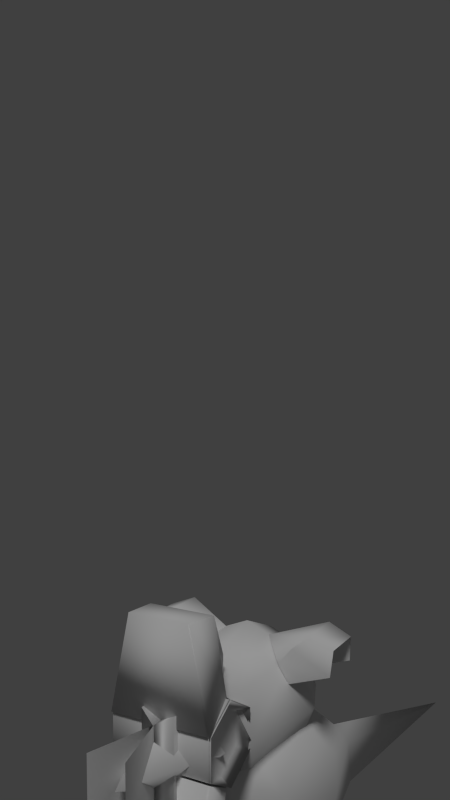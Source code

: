 # Source: exportme.blend  (saved by Blender 2.78.0; exported with 4.5.12 LTS)
import bpy
from mathutils import Matrix  # noqa: F401  (used for matrix-valued properties, if any)

bpy.ops.wm.read_factory_settings(use_empty=True)
scene = bpy.context.scene
scene.name = 'Scene'

# ---- collections
col_collection_1 = bpy.data.collections.new('Collection 1'); scene.collection.children.link(col_collection_1)

# ---- materials (node trees are filled in below, after node groups)
mat_texture = bpy.data.materials.new('Texture')
mat_texture.alpha_threshold = 0.0
mat_texture.use_transparent_shadow = False
mat_texture.preview_render_type = 'CUBE'
mat_texture.roughness = 0.5

# ---- material node trees

# ---- world
world_world = bpy.data.worlds.new('World'); scene.world = world_world
world_world.color = (0.05088, 0.05088, 0.05088)
world_world.use_sun_shadow = False
world_world.sun_shadow_jitter_overblur = 0.0
world_world.cycles.sampling_method = 'NONE'
world_world.cycles.sample_map_resolution = 256

# ---- cameras
cam_camera = bpy.data.cameras.new('Camera')
cam_camera.clip_end = 100.0
cam_camera.lens = 35.0
cam_camera.sensor_width = 32.0
cam_camera.sensor_height = 18.0
cam_camera.ortho_scale = 7.314
cam_camera.dof.focus_distance = 0.0
cam_camera.dof.aperture_fstop = 128.0

# ---- lights
light_lamp = bpy.data.lights.new('Lamp', 'SUN')
light_lamp.transmission_factor = 0.0
light_lamp.cutoff_distance = 30.0
light_lamp.angle = 0.1993
light_lamp.energy = 1.0
light_lamp.shadow_buffer_clip_start = 1.001
light_lamp.shadow_soft_size = 0.1
light_lamp.shadow_cascade_max_distance = 1000.0
light_lamp.cycles.use_multiple_importance_sampling = False

# ---- meshes
me_cube = bpy.data.meshes.new('Cube')
me_cube.from_pydata([(-0.8004, -0.9745, -0.2024), (-0.9995, -0.7745, 1.02), (-0.8039, 1.243, -0.2001), (-0.9961, 1.013, 1.018), (0.8, -0.9745, -0.2024), (0.9988, -0.7745, 1.02), (0.8071, 1.243, -0.2006), (0.9933, 1.012, 1.018), (-0.8, -2.237, -1.202), (0.8, -2.237, -1.202), (-0.3398, 1.366, 1.02), (0.3395, 1.365, 1.02), (0.2606, 1.55, -0.2026), (-0.2602, 1.549, -0.2027), (0.8012, -0.4758, -0.2025), (0.9157, -0.9745, -0.3578), (0.9157, -0.4758, -0.3578), (1.147, -0.9745, -1.024), (1.147, -0.4758, -1.024), (0.9157, -1.781, -1.12), (1.147, -1.781, -1.787), (-0.1975, 1.232, -0.3958), (0.1987, 1.232, -0.3958), (-0.2702, 1.249, 1.211), (-0.5411, 3.322, 0.9738), (0.2714, 1.249, 1.211), (0.5423, 3.322, 0.9738), (-0.4508, 2.391, -1.013), (-0.4508, 3.008, -0.6971), (0.452, 3.008, -0.6971), (0.452, 2.391, -1.013), (-0.4508, 2.481, -1.598), (-0.4508, 2.829, -1.638), (0.452, 2.829, -1.638), (0.452, 2.481, -1.598), (0.5234, 2.965, -0.6864), (-0.5222, 2.965, -0.6864), (0.5234, 2.824, 0.1962), (-0.5222, 2.824, 0.1962), (0.5234, 2.524, 0.2304), (-0.5222, 2.524, 0.2304), (0.5234, 2.365, -0.618), (-0.5222, 2.365, -0.618), (0.5234, 2.506, -1.501), (-0.5222, 2.506, -1.501), (0.5234, 2.806, -1.535), (-0.5222, 2.806, -1.535)], [], [(1, 3, 2, 0), (11, 7, 6, 12), (5, 1, 0, 4), (7, 5, 14, 6), (3, 1, 10), (0, 4, 9, 8), (5, 7, 11), (1, 5, 11, 10), (0, 2, 13), (4, 0, 13, 12), (3, 10, 13, 2), (10, 11, 12, 13), (5, 4, 14), (14, 4, 15, 16), (16, 15, 17, 18), (17, 15, 19, 20), (6, 14, 4, 12), (26, 24, 23, 25), (28, 36, 38, 24), (23, 42, 27, 21), (40, 42, 23), (35, 36, 38, 37), (29, 35, 45, 33), (37, 38, 40, 39), (34, 43, 41, 30), (27, 42, 44, 31), (39, 40, 42, 41), (33, 45, 43, 34), (32, 46, 36, 28), (41, 42, 44, 43), (46, 32, 31, 44), (43, 44, 46, 45), (24, 38, 40, 23), (45, 46, 36, 35), (22, 30, 41, 25), (41, 39, 25), (37, 26, 25, 39), (29, 26, 37, 35), (30, 22, 21, 27), (41, 43, 45, 35), (41, 35, 37, 39), (36, 42, 40, 38), (44, 42, 36, 46)])
me_cube.polygons.foreach_set('use_smooth', [True] * 43)
_uv = me_cube.uv_layers.new(name='UVMap')
_uv.uv.foreach_set('vector', [0.7578, 0.5547, 0.7578, 0.5547, 0.7578, 0.5547, 0.7578, 0.5547, 0.7578, 0.5547, 0.7578, 0.5547, 0.7578, 0.5547, 0.7578, 0.5547, 0.7539, 0.5352, 0.7539, 0.5352, 0.7539, 0.5352, 0.7539, 0.5352, 0.7578, 0.5547, 0.7578, 0.5547, 0.7578, 0.5547, 0.7578, 0.5547, 0.7539, 0.5352, 0.7539, 0.5352, 0.7539, 0.5352, 1.0, 0.5, 1.0, 0.625, 0.9023, 0.625, 0.9023, 0.5, 0.7539, 0.5352, 0.7539, 0.5352, 0.7539, 0.5352, 0.7539, 0.5352, 0.7539, 0.5352, 0.7539, 0.5352, 0.7539, 0.5352, 0.7578, 0.5547, 0.7578, 0.5547, 0.7578, 0.5547, 0.7578, 0.5547, 0.7578, 0.5547, 0.7578, 0.5547, 0.7578, 0.5547, 0.7578, 0.5547, 0.7578, 0.5547, 0.7578, 0.5547, 0.7578, 0.5547, 0.7578, 0.5547, 0.7578, 0.5547, 0.7578, 0.5547, 0.7578, 0.5547, 0.7578, 0.5547, 0.7578, 0.5547, 0.7578, 0.5547, 0.9648, 0.6133, 0.9922, 0.6133, 0.9922, 0.6211, 0.9648, 0.6211, 1.0, 0.6211, 0.9648, 0.6211, 0.9648, 0.5977, 1.0, 0.5977, 0.9648, 0.5977, 0.9648, 0.6211, 0.9023, 0.6211, 0.9023, 0.5977, 0.7578, 0.5547, 0.7578, 0.5547, 0.7578, 0.5547, 0.7578, 0.5547, 0.7539, 0.5078, 0.7617, 0.5078, 0.7617, 0.5156, 0.7539, 0.5156, 0.7539, 0.5078, 0.7617, 0.5078, 0.7617, 0.5156, 0.7539, 0.5156, 0.7539, 0.5078, 0.7617, 0.5078, 0.7617, 0.5156, 0.7539, 0.5156, 0.7539, 0.5078, 0.7617, 0.5078, 0.7617, 0.5156, 0.7539, 0.5234, 0.7539, 0.5234, 0.7539, 0.5234, 0.7539, 0.5234, 0.7539, 0.5078, 0.7617, 0.5078, 0.7617, 0.5156, 0.7539, 0.5156, 0.7539, 0.5234, 0.7539, 0.5234, 0.7539, 0.5234, 0.7539, 0.5234, 0.7539, 0.5078, 0.7617, 0.5078, 0.7617, 0.5156, 0.7539, 0.5156, 0.7539, 0.5078, 0.7617, 0.5078, 0.7617, 0.5156, 0.7539, 0.5156, 0.7539, 0.5234, 0.7539, 0.5234, 0.7539, 0.5234, 0.7539, 0.5234, 0.7539, 0.5078, 0.7617, 0.5078, 0.7617, 0.5156, 0.7539, 0.5156, 0.7539, 0.5078, 0.7617, 0.5078, 0.7617, 0.5156, 0.7539, 0.5156, 0.7539, 0.5234, 0.7539, 0.5234, 0.7539, 0.5234, 0.7539, 0.5234, 0.7539, 0.5078, 0.7617, 0.5078, 0.7617, 0.5156, 0.7539, 0.5156, 0.7539, 0.5234, 0.7539, 0.5234, 0.7539, 0.5234, 0.7539, 0.5234, 0.7539, 0.5078, 0.7617, 0.5078, 0.7617, 0.5156, 0.7539, 0.5156, 0.7539, 0.5234, 0.7539, 0.5234, 0.7539, 0.5234, 0.7539, 0.5234, 0.7539, 0.5078, 0.7617, 0.5078, 0.7617, 0.5156, 0.7539, 0.5156, 0.7539, 0.5078, 0.7617, 0.5078, 0.7617, 0.5156, 0.7539, 0.5078, 0.7617, 0.5078, 0.7617, 0.5156, 0.7539, 0.5156, 0.7539, 0.5078, 0.7617, 0.5078, 0.7617, 0.5156, 0.7539, 0.5156, 0.7539, 0.5078, 0.7617, 0.5078, 0.7617, 0.5156, 0.7539, 0.5156, 0.7539, 0.5234, 0.7539, 0.5234, 0.7539, 0.5234, 0.7539, 0.5234, 0.7539, 0.5234, 0.7539, 0.5234, 0.7539, 0.5234, 0.7539, 0.5234, 0.7539, 0.5234, 0.7539, 0.5234, 0.7539, 0.5234, 0.7539, 0.5234, 0.7539, 0.5234, 0.7539, 0.5234, 0.7539, 0.5234, 0.7539, 0.5234])
me_cube.materials.append(mat_texture)
me_cube.use_remesh_preserve_volume = False
me_cube.use_remesh_preserve_attributes = False
me_cube.use_mirror_vertex_groups = False
me_cube.update()
me_sphere_001 = bpy.data.meshes.new('Sphere.001')
me_sphere_001.from_pydata([(-1.684e-09, 9.746e-10, 0.796), (-1.061, 3.059e-08, 1.06), (-1.505, -5.568e-08, -0.002184), (-0.7499, 0.75, 1.061), (-1.059, 1.067, -0.001482), (0.0001606, 1.061, 1.06), (0.006804, 1.501, -0.0006166), (0.7499, 0.7497, 1.061), (1.062, 1.056, 0.0008862), (1.061, -2.649e-08, 1.06), (1.496, -8.33e-05, 0.001706), (0.7499, -0.7497, 1.061), (1.062, -1.055, 0.001128), (0.0001605, -1.061, 1.06), (0.007051, -1.502, -0.0008289), (-0.7499, -0.75, 1.061), (-1.059, -1.067, -0.00147), (-0.5295, 1.705e-08, 0.7791), (-0.3756, 0.3756, 0.7823), (8.449e-08, 0.5295, 0.7791), (0.3756, 0.3756, 0.7823), (0.5295, -5.657e-09, 0.7791), (0.3756, -0.3756, 0.7823), (8.636e-08, -0.5295, 0.7791), (-0.3756, -0.3756, 0.7823), (-0.8089, 6.801e-07, -1.284), (-0.5775, 0.5549, -1.284), (-0.006633, 0.7937, -1.285), (0.5769, 0.5696, -1.278), (0.8233, 0.001176, -1.271), (0.58, -0.5265, -1.277), (-0.01021, -0.7886, -1.286), (-0.5773, -0.5544, -1.284), (-0.3093, -0.3129, -1.433), (-0.8956, 2.019, -0.4925), (-1.404, 2.062, -0.4347), (-0.5729, 1.143, -0.4512), (-1.298, 0.4838, -0.007015), (-0.8956, 2.019, 0.4925), (-1.404, 2.062, 0.4347), (-0.5729, 1.065, 0.4512), (-1.593, 1.568, -0.5109), (-0.9859, 0.9715, -0.5698), (-0.9019, 0.8885, 0.5698), (-1.593, 1.568, 0.5109), (-1.341, 1.262, 0.5821), (-1.341, 1.262, -0.5821), (-1.062, -3.26e-08, -2.062), (-0.75, 0.7517, -1.977), (0.001808, 1.061, -1.795), (0.7523, 0.7473, -1.582), (1.061, -0.001011, -1.496), (0.7502, -0.7422, -1.589), (0.004926, -1.065, -1.789), (-0.7501, -0.7521, -1.977), (-0.8956, -2.031, -0.4925), (-1.404, -2.074, -0.4347), (-0.5729, -1.155, -0.4512), (-1.298, -0.4962, -0.007015), (-0.8956, -2.031, 0.4925), (-1.404, -2.074, 0.4347), (-0.5729, -1.077, 0.4512), (-1.593, -1.58, -0.5109), (-0.9859, -0.9839, -0.5698), (-0.9019, -0.9009, 0.5698), (-1.593, -1.58, 0.5109), (-1.341, -1.275, 0.5821), (-1.341, -1.275, -0.5821), (-0.5184, -0.5053, -1.671), (-0.7325, 0.0006143, -1.671), (0.001311, -0.7151, -1.669), (0.5223, -0.462, -1.671), (0.7362, 0.0007479, -1.671), (0.5218, 0.5069, -1.671), (0.001465, 0.717, -1.67), (-0.5183, 0.5064, -1.67), (-0.4393, 0.002408, -1.433), (0.001631, -0.4421, -1.434), (0.3128, -0.3131, -1.433), (0.4428, 0.00239, -1.433), (0.3127, 0.3177, -1.433), (0.001732, 0.447, -1.434), (-0.3093, 0.3177, -1.433), (0.001733, 0.002406, -1.943), (0.001732, 0.2444, -1.433), (0.001732, -0.2396, -1.433), (0.2409, 0.002406, -1.433), (-0.2374, 0.002406, -1.433), (0.002924, 0.8995, -2.433), (0.002924, -0.8913, -2.433), (0.8877, 0.004054, -2.434), (-0.8819, 0.004054, -2.434), (0.002924, 0.004054, -4.433)], [], [(2, 1, 3, 4), (4, 3, 5, 6), (0, 20, 19, 18), (6, 5, 7, 8), (0, 24, 23, 22), (8, 7, 9, 10), (10, 9, 11, 12), (0, 22, 21, 20), (12, 11, 13, 14), (18, 17, 24, 0), (14, 13, 15, 16), (16, 15, 1, 2), (15, 24, 17, 1), (13, 23, 24, 15), (11, 22, 23, 13), (9, 21, 22, 11), (7, 20, 21, 9), (5, 19, 20, 7), (3, 18, 19, 5), (1, 17, 18, 3), (27, 28, 73, 74), (26, 75, 69, 25), (25, 69, 68, 32), (30, 31, 70, 71), (41, 46, 42, 37), (37, 43, 45, 44), (44, 41, 37), (39, 35, 41, 44), (44, 45, 38, 39), (45, 43, 40, 38), (34, 36, 42, 46), (35, 34, 46, 41), (25, 47, 48, 26), (47, 2, 4, 48), (26, 48, 49, 27), (48, 4, 6, 49), (27, 49, 50, 28), (49, 6, 8, 50), (28, 50, 51, 29), (50, 8, 10, 51), (29, 51, 52, 30), (51, 10, 12, 52), (30, 52, 53, 31), (52, 12, 14, 53), (53, 14, 16, 54), (31, 53, 54, 32), (54, 16, 2, 47), (32, 54, 47, 25), (62, 58, 63, 67), (58, 65, 66, 64), (65, 58, 62), (60, 65, 62, 56), (65, 60, 59, 66), (66, 59, 61, 64), (33, 85, 78, 77), (55, 67, 63, 57), (56, 62, 67, 55), (74, 81, 82, 75), (68, 33, 77, 70), (72, 71, 78, 79), (74, 73, 80, 81), (29, 30, 71, 72), (32, 68, 70, 31), (27, 74, 75, 26), (28, 29, 72, 73), (84, 86, 83), (86, 85, 83), (84, 83, 87), (87, 83, 85), (73, 72, 79, 80), (71, 70, 77, 78), (69, 76, 33, 68), (75, 82, 76, 69), (84, 87, 76, 82), (85, 33, 76, 87), (79, 78, 85, 86), (84, 82, 81, 80), (86, 84, 80, 79), (88, 90, 92), (91, 88, 92), (90, 89, 92), (89, 91, 92)])
me_sphere_001.polygons.foreach_set('use_smooth', [True] * 82)
_uv = me_sphere_001.uv_layers.new(name='UVMap')
_uv.uv.foreach_set('vector', [0.7539, 0.5039, 0.7539, 0.5039, 0.7539, 0.5039, 0.7539, 0.5039, 0.7539, 0.5039, 0.7539, 0.5039, 0.7539, 0.5039, 0.7539, 0.5039, 0.7539, 0.5508, 0.7539, 0.5508, 0.7539, 0.5508, 0.7539, 0.5508, 0.7539, 0.5039, 0.7539, 0.5039, 0.7539, 0.5039, 0.7539, 0.5039, 0.7539, 0.5508, 0.7539, 0.5508, 0.7539, 0.5508, 0.7539, 0.5508, 0.7539, 0.5039, 0.7539, 0.5039, 0.7539, 0.5039, 0.7539, 0.5039, 0.7539, 0.5039, 0.7539, 0.5039, 0.7539, 0.5039, 0.7539, 0.5039, 0.7539, 0.5508, 0.7539, 0.5508, 0.7539, 0.5508, 0.7539, 0.5508, 0.7539, 0.5039, 0.7539, 0.5039, 0.7539, 0.5039, 0.7539, 0.5039, 0.7539, 0.5508, 0.7539, 0.5508, 0.7539, 0.5508, 0.7539, 0.5508, 0.7539, 0.5039, 0.7539, 0.5039, 0.7539, 0.5039, 0.7539, 0.5039, 0.7539, 0.5039, 0.7539, 0.5039, 0.7539, 0.5039, 0.7539, 0.5039, 0.8125, 0.5625, 0.8125, 0.625, 0.75, 0.625, 0.75, 0.5625, 0.8125, 0.5625, 0.8125, 0.625, 0.75, 0.625, 0.75, 0.5625, 0.8125, 0.5625, 0.8125, 0.625, 0.75, 0.625, 0.75, 0.5625, 0.8125, 0.5625, 0.8125, 0.625, 0.75, 0.625, 0.75, 0.5625, 0.8125, 0.5625, 0.8125, 0.625, 0.75, 0.625, 0.75, 0.5625, 0.8125, 0.5625, 0.8125, 0.625, 0.75, 0.625, 0.75, 0.5625, 0.8125, 0.5625, 0.8125, 0.625, 0.75, 0.625, 0.75, 0.5625, 0.8125, 0.5625, 0.8125, 0.625, 0.75, 0.625, 0.75, 0.5625, 0.8125, 0.5625, 0.875, 0.5625, 0.875, 0.625, 0.8125, 0.625, 0.8125, 0.625, 0.8125, 0.5625, 0.875, 0.5625, 0.875, 0.625, 0.8125, 0.625, 0.8125, 0.5625, 0.875, 0.5625, 0.875, 0.625, 0.875, 0.625, 0.8125, 0.625, 0.8125, 0.5625, 0.875, 0.5625, 0.8359, 0.5938, 0.8359, 0.582, 0.832, 0.5781, 0.8516, 0.5703, 0.8516, 0.5703, 0.8672, 0.582, 0.8555, 0.5938, 0.8555, 0.5977, 0.8555, 0.5977, 0.8359, 0.5938, 0.8516, 0.5703, 0.8516, 0.6055, 0.832, 0.6016, 0.8359, 0.5938, 0.8555, 0.5977, 0.8555, 0.5977, 0.8555, 0.5938, 0.8633, 0.6094, 0.8516, 0.6055, 0.8555, 0.5938, 0.8672, 0.582, 0.875, 0.5859, 0.8633, 0.6094, 0.8164, 0.5977, 0.8164, 0.5742, 0.832, 0.5781, 0.8359, 0.582, 0.832, 0.6016, 0.8164, 0.5977, 0.8359, 0.582, 0.8359, 0.5938, 0.7539, 0.5039, 0.7539, 0.5039, 0.7539, 0.5039, 0.7539, 0.5039, 0.7539, 0.5039, 0.7539, 0.5039, 0.7539, 0.5039, 0.7539, 0.5039, 0.7539, 0.5039, 0.7539, 0.5039, 0.7539, 0.5039, 0.7539, 0.5039, 0.7539, 0.5039, 0.7539, 0.5039, 0.7539, 0.5039, 0.7539, 0.5039, 0.7539, 0.5039, 0.7539, 0.5039, 0.7539, 0.5039, 0.7539, 0.5039, 0.7539, 0.5039, 0.7539, 0.5039, 0.7539, 0.5039, 0.7539, 0.5039, 0.7539, 0.5039, 0.7539, 0.5039, 0.7539, 0.5039, 0.7539, 0.5039, 0.7539, 0.5039, 0.7539, 0.5039, 0.7539, 0.5039, 0.7539, 0.5039, 0.7539, 0.5039, 0.7539, 0.5039, 0.7539, 0.5039, 0.7539, 0.5039, 0.7539, 0.5039, 0.7539, 0.5039, 0.7539, 0.5039, 0.7539, 0.5039, 0.7539, 0.5039, 0.7539, 0.5039, 0.7539, 0.5039, 0.7539, 0.5039, 0.7539, 0.5039, 0.7539, 0.5039, 0.7539, 0.5039, 0.7539, 0.5039, 0.7539, 0.5039, 0.7539, 0.5039, 0.7539, 0.5039, 0.7539, 0.5039, 0.7539, 0.5039, 0.7539, 0.5039, 0.7539, 0.5039, 0.7539, 0.5039, 0.7539, 0.5039, 0.7539, 0.5039, 0.7539, 0.5039, 0.7539, 0.5039, 0.7539, 0.5039, 0.7539, 0.5039, 0.7539, 0.5039, 0.7539, 0.5039, 0.8477, 0.5938, 0.8477, 0.5703, 0.8633, 0.582, 0.8555, 0.5898, 0.8477, 0.5703, 0.8281, 0.5859, 0.8281, 0.5781, 0.8281, 0.5703, 0.8281, 0.5859, 0.8477, 0.5703, 0.8477, 0.5938, 0.8242, 0.5977, 0.8281, 0.5859, 0.8477, 0.5938, 0.8438, 0.6055, 0.8281, 0.5859, 0.8242, 0.5977, 0.8125, 0.5938, 0.8281, 0.5781, 0.8281, 0.5781, 0.8125, 0.5938, 0.8164, 0.5703, 0.8281, 0.5703, 0.8047, 0.5938, 0.7812, 0.6172, 0.7578, 0.5938, 0.7812, 0.5703, 0.8594, 0.6094, 0.8555, 0.5898, 0.8633, 0.582, 0.8711, 0.5898, 0.8438, 0.6055, 0.8477, 0.5938, 0.8555, 0.5898, 0.8594, 0.6094, 0.8125, 0.5625, 0.8047, 0.625, 0.7578, 0.625, 0.75, 0.5625, 0.8125, 0.5625, 0.8047, 0.625, 0.7578, 0.625, 0.75, 0.5625, 0.8047, 0.625, 0.7578, 0.625, 0.75, 0.5625, 0.8125, 0.5625, 0.75, 0.5625, 0.8125, 0.5625, 0.8047, 0.625, 0.7578, 0.625, 0.875, 0.625, 0.8125, 0.625, 0.8125, 0.5625, 0.875, 0.5625, 0.8125, 0.625, 0.8125, 0.5625, 0.875, 0.5625, 0.875, 0.625, 0.875, 0.5625, 0.875, 0.625, 0.8125, 0.625, 0.8125, 0.5625, 0.8125, 0.5625, 0.875, 0.5625, 0.875, 0.625, 0.8125, 0.625, 0.75, 0.5312, 0.7656, 0.5312, 0.7578, 0.5234, 0.7656, 0.5156, 0.75, 0.5156, 0.7578, 0.5234, 0.75, 0.5156, 0.7578, 0.5234, 0.7656, 0.5156, 0.7656, 0.5312, 0.7578, 0.5234, 0.75, 0.5312, 0.8047, 0.625, 0.7578, 0.625, 0.75, 0.5625, 0.8125, 0.5625, 0.8047, 0.625, 0.7578, 0.625, 0.75, 0.5625, 0.8125, 0.5625, 0.8125, 0.5625, 0.8047, 0.625, 0.7578, 0.625, 0.75, 0.5625, 0.8125, 0.5625, 0.8047, 0.625, 0.7578, 0.625, 0.75, 0.5625, 0.8047, 0.6172, 0.7578, 0.5977, 0.7578, 0.5703, 0.8047, 0.5703, 0.8047, 0.5703, 0.8047, 0.6172, 0.7578, 0.6172, 0.7578, 0.5898, 0.8047, 0.6172, 0.7578, 0.6172, 0.7578, 0.5703, 0.8047, 0.5898, 0.7812, 0.5703, 0.8047, 0.5938, 0.7812, 0.6172, 0.7578, 0.5938, 0.8047, 0.5938, 0.7578, 0.6172, 0.7578, 0.5703, 0.8047, 0.5703, 0.7695, 0.5312, 0.7852, 0.5312, 0.7695, 0.5312, 0.7852, 0.5156, 0.7695, 0.5156, 0.7852, 0.5156, 0.7852, 0.5156, 0.7695, 0.5156, 0.7852, 0.5156, 0.7695, 0.5312, 0.7852, 0.5312, 0.7695, 0.5312])
me_sphere_001.materials.append(mat_texture)
me_sphere_001.use_remesh_preserve_volume = False
me_sphere_001.use_remesh_preserve_attributes = False
me_sphere_001.use_mirror_vertex_groups = False
me_sphere_001.update()
me_grp1_001 = bpy.data.meshes.new('Grp1.001')
me_grp1_001.from_pydata([(0.6987, -2.138, -0.002065), (-1.189, -1.787, -0.009569), (-0.4951, -1.432, 2.045), (-1.278, 0.1003, 2.187), (-4.244, -0.8995, 3.529), (-2.815, 1.293, 0.9025), (0.08956, 0.6987, 2.212), (-0.6295, 1.447, 1.482), (1.211, -1.646, 1.216), (1.391, 1.491, 1.026), (1.991, -1.803, -0.001227), (-2.411, -0.1665, 1.826), (-4.539, 2.196, -0.004976), (0.6036, 2.18, 2.932), (0.3528, 1.239, 1.699), (1.723, -1.193, 1.289), (1.693, -0.7716, 1.719), (0.4309, 0.5105, 2.186), (2.592, -0.2961, -0.001032), (2.297, -1.101, 0.2357), (1.063, -0.3963, 2.077), (0.5092, -1.712, 1.632), (0.498, 2.255, 0.5567), (-1.947, 0.8624, 1.159), (-1.855, 0.00375, 1.705), (-1.888, 1.235, -0.001277), (-1.602, -0.8718, 1.289), (1.988, -0.1054, 1.157), (2.136, -0.9471, 0.8158), (-0.8916, -0.931, 2.268), (-0.09334, -0.1993, 2.344), (-0.4951, -1.432, -2.045), (-1.278, 0.1003, -2.187), (-4.244, -0.8995, -3.529), (-2.815, 1.293, -0.9025), (0.08956, 0.6987, -2.212), (-0.6295, 1.447, -1.482), (1.211, -1.646, -1.216), (1.391, 1.491, -1.026), (-1.825, 2.452, -0.0006225), (1.903, 1.373, -0.004805), (-2.411, -0.1665, -1.826), (0.6036, 2.18, -2.932), (0.3528, 1.239, -1.699), (1.723, -1.193, -1.289), (3.189, -1.105, -0.003348), (1.693, -0.7716, -1.719), (0.4309, 0.5105, -2.186), (2.265, -1.628, -0.00273), (2.58, -0.5067, -0.001053), (2.387, -0.8457, -0.001432), (2.297, -1.101, -0.2357), (1.063, -0.3963, -2.077), (0.5092, -1.712, -1.632), (0.7128, 2.236, -0.005744), (0.498, 2.255, -0.5567), (-1.947, 0.8624, -1.159), (-1.855, 0.00375, -1.705), (-1.936, -1.357, -0.002548), (-2.454, -0.1706, -0.002279), (-3.055, 1.695, 0.0), (-1.602, -0.8718, -1.289), (1.988, -0.1054, -1.157), (2.136, -0.9471, -0.8158), (-0.8916, -0.931, -2.268), (-0.09334, -0.1993, -2.344)], [], [(2, 29, 4), (13, 9, 7), (4, 3, 11), (5, 12, 60), (13, 6, 14), (12, 7, 22, 39), (12, 5, 7), (7, 6, 13), (45, 19, 50), (14, 9, 13), (6, 17, 9, 14), (40, 27, 18), (49, 28, 48), (28, 16, 15, 48), (9, 17, 27), (15, 8, 10, 48), (8, 15, 16, 21), (6, 7, 5, 3), (3, 5, 11), (9, 40, 54, 22), (7, 9, 22), (10, 8, 21, 0), (0, 21, 2, 1), (30, 29, 2, 20), (2, 21, 16, 20), (26, 58, 2), (11, 5, 23, 24), (24, 23, 59), (24, 59, 26), (23, 25, 59), (5, 60, 25, 23), (59, 58, 26), (24, 11, 4, 3), (58, 1, 2), (2, 29, 26), (3, 30, 6), (28, 27, 16), (17, 20, 16, 27), (9, 27, 40), (49, 18, 27, 28), (17, 30, 20), (6, 30, 17), (24, 29, 3), (26, 29, 24), (3, 29, 30), (4, 29, 3), (31, 33, 64), (42, 36, 38), (33, 41, 32), (34, 60, 12), (42, 43, 35), (12, 39, 55, 36), (12, 36, 34), (36, 42, 35), (45, 50, 51), (43, 42, 38), (35, 43, 38, 47), (40, 18, 62), (49, 48, 63), (63, 48, 44, 46), (38, 62, 47), (44, 48, 10, 37), (37, 53, 46, 44), (35, 32, 34, 36), (32, 41, 34), (38, 55, 54, 40), (36, 55, 38), (10, 0, 53, 37), (0, 1, 31, 53), (65, 52, 31, 64), (31, 52, 46, 53), (61, 31, 58), (41, 57, 56, 34), (57, 59, 56), (57, 61, 59), (56, 59, 25), (34, 56, 25, 60), (59, 61, 58), (57, 32, 33, 41), (58, 31, 1), (31, 61, 64), (32, 35, 65), (63, 46, 62), (47, 62, 46, 52), (38, 40, 62), (49, 63, 62, 18), (47, 52, 65), (35, 47, 65), (57, 32, 64), (61, 57, 64), (32, 65, 64), (33, 32, 64), (39, 22, 54, 55), (31, 41, 33), (11, 2, 4), (57, 41, 31), (11, 24, 2)])
me_grp1_001.polygons.foreach_set('use_smooth', [True] * 97)
_uv = me_grp1_001.uv_layers.new(name='UVMap')
_uv.uv.foreach_set('vector', [0.7539, 0.5117, 0.7539, 0.5117, 0.7539, 0.5117, 0.7539, 0.5117, 0.7539, 0.5117, 0.7539, 0.5117, 0.7539, 0.5117, 0.7539, 0.5117, 0.7539, 0.5117, 0.7539, 0.5117, 0.7539, 0.5117, 0.7539, 0.5117, 0.7539, 0.5352, 0.7617, 0.543, 0.7539, 0.543, 0.7539, 0.5117, 0.7539, 0.5117, 0.7539, 0.5117, 0.7539, 0.5117, 0.7539, 0.5117, 0.7539, 0.5117, 0.7539, 0.5117, 0.7539, 0.5117, 0.7539, 0.5117, 0.7539, 0.5117, 0.8398, 0.5859, 0.8398, 0.5859, 0.8398, 0.5859, 0.7539, 0.5352, 0.7617, 0.543, 0.7539, 0.543, 0.7539, 0.5039, 0.7578, 0.5078, 0.7578, 0.5117, 0.7539, 0.5117, 0.7617, 0.5117, 0.7617, 0.5039, 0.7617, 0.5039, 0.7578, 0.5234, 0.7578, 0.5234, 0.7578, 0.5234, 0.7578, 0.5234, 0.7578, 0.5234, 0.7578, 0.5234, 0.7578, 0.5234, 0.7578, 0.5117, 0.7578, 0.5078, 0.7617, 0.5039, 0.7578, 0.5234, 0.7578, 0.5234, 0.7578, 0.5234, 0.7578, 0.5234, 0.7578, 0.5234, 0.7578, 0.5234, 0.7578, 0.5234, 0.7578, 0.5234, 0.7539, 0.5117, 0.7539, 0.5117, 0.7539, 0.5117, 0.7539, 0.5117, 0.7539, 0.5117, 0.7539, 0.5117, 0.7539, 0.5117, 0.7539, 0.5117, 0.7539, 0.5117, 0.7539, 0.5117, 0.7539, 0.5117, 0.7539, 0.5117, 0.7539, 0.5117, 0.7539, 0.5117, 0.7578, 0.5234, 0.7578, 0.5234, 0.7578, 0.5234, 0.7578, 0.5234, 0.7539, 0.5117, 0.7539, 0.5117, 0.7539, 0.5117, 0.7539, 0.5117, 0.7578, 0.5273, 0.7578, 0.5273, 0.7578, 0.5273, 0.7578, 0.5234, 0.7578, 0.5273, 0.7578, 0.5273, 0.7578, 0.5234, 0.7578, 0.5234, 0.7539, 0.5039, 0.7539, 0.5039, 0.7539, 0.5039, 0.7539, 0.5117, 0.7539, 0.5117, 0.7539, 0.5117, 0.7539, 0.5117, 0.7539, 0.5117, 0.7539, 0.5117, 0.7539, 0.5117, 0.7539, 0.5117, 0.7539, 0.5117, 0.7539, 0.5117, 0.7539, 0.5117, 0.7539, 0.5117, 0.7539, 0.5117, 0.7539, 0.5117, 0.7539, 0.5117, 0.7539, 0.5117, 0.7539, 0.5117, 0.7539, 0.5117, 0.7539, 0.5117, 0.7539, 0.5117, 0.7539, 0.5039, 0.7539, 0.5039, 0.7539, 0.5039, 0.7539, 0.5039, 0.7539, 0.5117, 0.7539, 0.5117, 0.7539, 0.5117, 0.7539, 0.5039, 0.7539, 0.5039, 0.7539, 0.5039, 0.7539, 0.5117, 0.7539, 0.5078, 0.7539, 0.5117, 0.8711, 0.6367, 0.8359, 0.7305, 0.7617, 0.6719, 0.75, 0.5625, 0.75, 0.5469, 0.7656, 0.5469, 0.7656, 0.5625, 0.7578, 0.5117, 0.7617, 0.5039, 0.7617, 0.5117, 0.9609, 0.6836, 0.9609, 0.7109, 0.8359, 0.7305, 0.8711, 0.6367, 0.7578, 0.5078, 0.7539, 0.5078, 0.7539, 0.5039, 0.7539, 0.5117, 0.7539, 0.5078, 0.7578, 0.5078, 0.7539, 0.5039, 0.7539, 0.5039, 0.7539, 0.5039, 0.7539, 0.5039, 0.7539, 0.5039, 0.7539, 0.5039, 0.7539, 0.5117, 0.7539, 0.5117, 0.7539, 0.5078, 0.7539, 0.5117, 0.7539, 0.5117, 0.7539, 0.5117, 0.7539, 0.5117, 0.7539, 0.5117, 0.7539, 0.5117, 0.7539, 0.5117, 0.7539, 0.5117, 0.7539, 0.5117, 0.7539, 0.5117, 0.7539, 0.5117, 0.7539, 0.5117, 0.7539, 0.5117, 0.7539, 0.5117, 0.7539, 0.5117, 0.7539, 0.5352, 0.7539, 0.543, 0.7617, 0.543, 0.7539, 0.5117, 0.7539, 0.5117, 0.7539, 0.5117, 0.7539, 0.5117, 0.7539, 0.5117, 0.7539, 0.5117, 0.7539, 0.5117, 0.7539, 0.5117, 0.7539, 0.5117, 0.7539, 0.5117, 0.8398, 0.5859, 0.8398, 0.5859, 0.8398, 0.5859, 0.7539, 0.5352, 0.7539, 0.543, 0.7617, 0.543, 0.7539, 0.5039, 0.7539, 0.5117, 0.7578, 0.5117, 0.7578, 0.5039, 0.7617, 0.5117, 0.7617, 0.5039, 0.7617, 0.5039, 0.7578, 0.5234, 0.7578, 0.5234, 0.7578, 0.5234, 0.7578, 0.5234, 0.7578, 0.5234, 0.7578, 0.5234, 0.7578, 0.5234, 0.7578, 0.5117, 0.7617, 0.5039, 0.7578, 0.5039, 0.7578, 0.5234, 0.7578, 0.5234, 0.7578, 0.5234, 0.7578, 0.5234, 0.7578, 0.5234, 0.7578, 0.5234, 0.7578, 0.5234, 0.7578, 0.5234, 0.7539, 0.5117, 0.7539, 0.5117, 0.7539, 0.5117, 0.7539, 0.5117, 0.7539, 0.5117, 0.7539, 0.5117, 0.7539, 0.5117, 0.7539, 0.5117, 0.7539, 0.5117, 0.7539, 0.5117, 0.7539, 0.5117, 0.7539, 0.5117, 0.7539, 0.5117, 0.7539, 0.5117, 0.7578, 0.5234, 0.7578, 0.5234, 0.7578, 0.5234, 0.7578, 0.5234, 0.7539, 0.5117, 0.7539, 0.5117, 0.7539, 0.5117, 0.7539, 0.5117, 0.7578, 0.5273, 0.7578, 0.5234, 0.7578, 0.5273, 0.7578, 0.5273, 0.7578, 0.5273, 0.7578, 0.5234, 0.7578, 0.5234, 0.7578, 0.5273, 0.7539, 0.5039, 0.7539, 0.5039, 0.7539, 0.5039, 0.7539, 0.5117, 0.7539, 0.5117, 0.7539, 0.5117, 0.7539, 0.5117, 0.7539, 0.5117, 0.7539, 0.5117, 0.7539, 0.5117, 0.7539, 0.5117, 0.7539, 0.5117, 0.7539, 0.5117, 0.7539, 0.5117, 0.7539, 0.5117, 0.7539, 0.5117, 0.7539, 0.5117, 0.7539, 0.5117, 0.7539, 0.5117, 0.7539, 0.5117, 0.7539, 0.5117, 0.7539, 0.5117, 0.7539, 0.5117, 0.7539, 0.5039, 0.7539, 0.5039, 0.7539, 0.5039, 0.7539, 0.5039, 0.7539, 0.5117, 0.7539, 0.5117, 0.7539, 0.5117, 0.7539, 0.5039, 0.7539, 0.5039, 0.7539, 0.5039, 0.7539, 0.5117, 0.7539, 0.5117, 0.7539, 0.5078, 0.8711, 0.6367, 0.7617, 0.6719, 0.8359, 0.7305, 0.75, 0.5625, 0.7656, 0.5625, 0.7656, 0.5469, 0.75, 0.5469, 0.7578, 0.5117, 0.7617, 0.5117, 0.7617, 0.5039, 0.9609, 0.6836, 0.8711, 0.6367, 0.8359, 0.7305, 0.9609, 0.7109, 0.7578, 0.5039, 0.7539, 0.5039, 0.7539, 0.5078, 0.7539, 0.5117, 0.7578, 0.5039, 0.7539, 0.5078, 0.7539, 0.5039, 0.7539, 0.5039, 0.7539, 0.5039, 0.7539, 0.5039, 0.7539, 0.5039, 0.7539, 0.5039, 0.7539, 0.5117, 0.7539, 0.5078, 0.7539, 0.5117, 0.7539, 0.5117, 0.7539, 0.5117, 0.7539, 0.5117, 0.7539, 0.5117, 0.7539, 0.5117, 0.7539, 0.5117, 0.7539, 0.5117, 0.7539, 0.5117, 0.7539, 0.5117, 0.7539, 0.5117, 0.7539, 0.5117, 0.7539, 0.5117, 0.7539, 0.5117, 0.7539, 0.5117, 0.7539, 0.5117, 0.7539, 0.5117, 0.7539, 0.5117, 0.7539, 0.5117, 0.7539, 0.5117])
me_grp1_001.materials.append(mat_texture)
me_grp1_001.use_remesh_preserve_volume = False
me_grp1_001.use_remesh_preserve_attributes = False
me_grp1_001.use_mirror_vertex_groups = False
me_grp1_001.update()
me_cube_001 = bpy.data.meshes.new('Cube.001')
me_cube_001.from_pydata([(-0.1554, 1.774, -3.293), (0.7586, 2.216, -3.083), (-0.184, 1.782, -0.9836), (0.7325, 2.208, -1.221), (-0.1554, -1.771, -3.293), (0.7587, -2.211, -3.083), (-0.1844, -1.787, -0.9835), (0.7327, -2.199, -1.222), (-0.8881, 1.774, -4.61), (-0.8881, -1.771, -4.61), (0.7296, 0.7541, -0.8534), (0.7296, -0.7509, -0.8539), (-0.19, -0.576, -0.6635), (-0.1901, 0.5777, -0.6642), (-0.1623, -1.774, -2.774), (-0.2719, -2.027, -3.293), (-0.2787, -2.027, -2.774), (-0.7719, -2.54, -3.294), (-0.7787, -2.54, -2.775), (-0.8328, -2.027, -4.134), (-1.333, -2.54, -4.135), (-0.205, -0.4046, -0.9809), (-0.205, 0.4046, -0.9809), (0.9991, -0.6365, -1.017), (1.002, -1.15, 1.151), (0.9991, 0.6365, -1.017), (1.002, 1.15, 1.151), (-0.5705, -1.026, 0.2039), (-0.2823, -1.052, 0.8534), (-0.2823, 1.052, 0.8534), (-0.5705, 1.026, 0.2039), (-0.9999, -0.9999, 0.314), (-1.0, -1.0, 0.6759), (-1.0, 1.0, 0.6759), (-0.9999, 0.9999, 0.314), (-0.2719, 1.135, 0.8033), (-0.2719, -1.135, 0.8033), (0.3736, 1.19, 0.6569), (0.3736, -1.19, 0.6569), (0.3711, 1.143, 0.3419), (0.3711, -1.143, 0.3419), (-0.2713, 1.143, 0.1877), (-0.2713, -1.143, 0.1877), (-0.9246, 1.158, 0.3382), (-0.9246, -1.158, 0.3382), (-0.9245, 1.158, 0.6508), (-0.9245, -1.158, 0.6508)], [], [(1, 0, 2, 3), (11, 12, 6, 7), (6, 12, 4, 14), (5, 1, 0, 4), (3, 10, 1), (0, 8, 9, 4), (5, 11, 7), (1, 10, 11, 5), (0, 13, 2), (4, 12, 13, 0), (3, 10, 13, 2), (10, 11, 12, 13), (5, 14, 4), (14, 4, 15, 16), (16, 18, 17, 15), (17, 20, 19, 15), (7, 6, 14, 5), (26, 24, 23, 25), (28, 36, 38, 24), (23, 42, 27, 21), (40, 42, 23), (35, 36, 38, 37), (29, 35, 45, 33), (37, 38, 40, 39), (34, 43, 41, 30), (27, 42, 44, 31), (39, 40, 42, 41), (33, 45, 43, 34), (32, 46, 36, 28), (41, 42, 44, 43), (46, 32, 31, 44), (43, 44, 46, 45), (24, 38, 40, 23), (45, 46, 36, 35), (22, 30, 41, 25), (41, 39, 25), (37, 26, 25, 39), (29, 26, 37, 35), (30, 22, 21, 27), (44, 42, 36, 46), (39, 41, 35, 37), (41, 43, 45, 35), (36, 42, 40, 38)])
me_cube_001.polygons.foreach_set('use_smooth', [True] * 43)
_uv = me_cube_001.uv_layers.new(name='UVMap')
_uv.uv.foreach_set('vector', [0.7578, 0.5547, 0.7578, 0.5547, 0.7578, 0.5547, 0.7578, 0.5547, 0.7578, 0.5547, 0.7578, 0.5547, 0.7578, 0.5547, 0.7578, 0.5547, 0.7578, 0.5547, 0.7578, 0.5547, 0.7578, 0.5547, 0.7578, 0.5547, 0.7539, 0.5352, 0.7617, 0.5352, 0.7617, 0.543, 0.7539, 0.543, 0.7539, 0.5352, 0.7617, 0.543, 0.7617, 0.5352, 1.0, 0.5, 0.9023, 0.5, 0.9023, 0.625, 1.0, 0.625, 0.7539, 0.5352, 0.7617, 0.543, 0.7617, 0.5352, 0.7539, 0.5352, 0.7539, 0.543, 0.7617, 0.543, 0.7617, 0.5352, 0.7578, 0.5547, 0.7578, 0.5547, 0.7578, 0.5547, 0.7578, 0.5547, 0.7578, 0.5547, 0.7578, 0.5547, 0.7578, 0.5547, 0.7539, 0.5469, 0.7539, 0.5469, 0.7539, 0.5469, 0.7539, 0.5469, 0.7539, 0.5469, 0.7539, 0.5469, 0.7539, 0.5469, 0.7539, 0.5469, 0.7578, 0.5547, 0.7578, 0.5547, 0.7578, 0.5547, 1.0, 0.6211, 0.9648, 0.6211, 0.9648, 0.6133, 1.0, 0.6133, 1.0, 0.6211, 1.0, 0.5977, 0.9648, 0.5977, 0.9648, 0.6211, 0.9648, 0.5977, 0.9023, 0.5977, 0.9023, 0.6211, 0.9648, 0.6211, 0.7578, 0.5547, 0.7578, 0.5547, 0.7578, 0.5547, 0.7578, 0.5547, 0.7539, 0.5039, 0.7617, 0.5039, 0.7617, 0.5117, 0.7539, 0.5117, 0.7539, 0.5039, 0.7617, 0.5039, 0.7617, 0.5117, 0.7539, 0.5117, 0.7539, 0.5039, 0.7617, 0.5039, 0.7617, 0.5117, 0.7539, 0.5117, 0.7539, 0.5039, 0.7617, 0.5039, 0.7617, 0.5117, 0.7578, 0.5234, 0.7578, 0.5234, 0.7578, 0.5234, 0.7578, 0.5234, 0.7539, 0.5039, 0.7617, 0.5039, 0.7617, 0.5117, 0.7539, 0.5117, 0.7578, 0.5234, 0.7578, 0.5234, 0.7578, 0.5234, 0.7578, 0.5234, 0.7539, 0.5039, 0.7617, 0.5039, 0.7617, 0.5117, 0.7539, 0.5117, 0.7539, 0.5039, 0.7617, 0.5039, 0.7617, 0.5117, 0.7539, 0.5117, 0.7578, 0.5234, 0.7578, 0.5234, 0.7578, 0.5234, 0.7578, 0.5234, 0.7539, 0.5039, 0.7617, 0.5039, 0.7617, 0.5117, 0.7539, 0.5117, 0.7539, 0.5039, 0.7617, 0.5039, 0.7617, 0.5117, 0.7539, 0.5117, 0.7578, 0.5234, 0.7578, 0.5234, 0.7578, 0.5234, 0.7578, 0.5234, 0.7539, 0.5039, 0.7617, 0.5039, 0.7617, 0.5117, 0.7539, 0.5117, 0.7578, 0.5234, 0.7578, 0.5234, 0.7578, 0.5234, 0.7578, 0.5234, 0.7539, 0.5039, 0.7617, 0.5039, 0.7617, 0.5117, 0.7539, 0.5117, 0.7578, 0.5234, 0.7578, 0.5234, 0.7578, 0.5234, 0.7578, 0.5234, 0.7539, 0.5039, 0.7617, 0.5039, 0.7617, 0.5117, 0.7539, 0.5117, 0.7539, 0.5039, 0.7617, 0.5039, 0.7617, 0.5117, 0.7539, 0.5039, 0.7617, 0.5039, 0.7617, 0.5117, 0.7539, 0.5117, 0.7539, 0.5039, 0.7617, 0.5039, 0.7617, 0.5117, 0.7539, 0.5117, 0.7539, 0.5039, 0.7617, 0.5039, 0.7617, 0.5117, 0.7539, 0.5117, 0.7578, 0.5234, 0.7578, 0.5234, 0.7578, 0.5234, 0.7578, 0.5234, 0.7578, 0.5234, 0.7578, 0.5234, 0.7578, 0.5234, 0.7578, 0.5234, 0.7578, 0.5234, 0.7578, 0.5234, 0.7578, 0.5234, 0.7578, 0.5234, 0.7578, 0.5234, 0.7578, 0.5234, 0.7578, 0.5234, 0.7578, 0.5234])
me_cube_001.materials.append(mat_texture)
me_cube_001.use_remesh_preserve_volume = False
me_cube_001.use_remesh_preserve_attributes = False
me_cube_001.use_mirror_vertex_groups = False
me_cube_001.update()
me_cube_002 = bpy.data.meshes.new('Cube.002')
me_cube_002.from_pydata([(-0.4732, -0.1571, 0.9814), (-0.477, 0.157, 0.9474), (0.1238, -0.2491, 0.8957), (0.3529, -0.2684, 3.499), (0.1179, 0.245, 0.8423), (0.3422, 0.6243, 3.402), (-0.5292, -0.3002, 2.434), (-0.3181, -0.256, 3.196), (-0.3279, 0.5605, 3.108), (-0.5388, 0.4963, 2.348), (-0.7318, -0.2812, 2.583), (-0.6942, -0.2513, 3.014), (-0.7036, 0.5251, 2.93), (-0.7411, 0.4949, 2.499), (-0.3283, 0.5885, 3.045), (-0.3177, -0.2923, 3.14), (-0.02224, 0.5982, 2.84), (-0.01114, -0.3253, 2.94), (-0.05599, 0.5541, 2.467), (-0.04532, -0.3335, 2.563), (-0.392, 0.5408, 2.311), (-0.3814, -0.3469, 2.407), (-0.7018, 0.5585, 2.518), (-0.691, -0.3406, 2.615), (-0.6693, 0.5844, 2.89), (-0.6585, -0.3146, 2.988), (-2.949, -0.6039, -0.9256), (-1.643, -0.4035, 0.9351), (-2.949, 0.5961, -0.9256), (-1.643, 0.3965, 0.9351), (-0.5977, -1.005, -0.9256), (-0.5898, -0.4035, 0.9351), (-0.5977, 0.9954, -0.9256), (-0.5898, 0.3965, 0.9351), (0.452, -1.001, -0.9239), (0.4622, -0.402, 0.9368), (0.452, 0.9992, -0.9239), (0.4622, 0.398, 0.9368), (3.674, -0.6016, -0.9239), (1.746, -0.402, 0.9368), (3.674, 0.5984, -0.9239), (1.746, 0.398, 0.9368), (0.9709, -0.901, -0.0001493), (0.9709, 0.6986, 0.01421), (2.872, 0.6986, 0.01421), (2.872, -0.7014, 0.01421), (-2.879, -0.652, -0.000179), (-2.879, 0.644, -0.0001791), (-1.119, 0.6959, 0.01418), (-1.119, -0.9045, -0.000179), (-0.471, -0.8002, 0.6961), (-0.471, 0.7982, 0.6961), (-0.871, -0.8002, 0.003295), (-0.871, 0.7982, 0.003294), (-0.471, -0.8002, -0.6895), (-0.471, 0.7982, -0.6895), (0.329, -0.8002, -0.6895), (0.329, 0.7982, -0.6895), (0.729, -0.8002, 0.003294), (-0.07095, -0.8002, 0.003294), (0.329, -0.8002, 0.6961), (0.329, 0.7982, 0.6961), (-0.07095, 0.7982, 0.003294), (0.729, 0.7982, 0.003294), (0.429, 0.998, 0.8693), (0.429, -1.0, 0.8693), (0.929, 0.998, 0.003294), (0.929, -1.0, 0.003294), (0.429, 0.998, -0.8627), (0.429, -1.0, -0.8627), (-0.571, 0.998, -0.8627), (-0.571, -1.0, -0.8627), (-1.071, 0.998, 0.003294), (-1.071, -1.0, 0.003295), (-0.571, 0.998, 0.8693), (-0.571, -1.0, 0.8693)], [], [(5, 3, 2, 4), (7, 15, 17, 3), (2, 21, 6, 0), (19, 21, 2), (14, 15, 17, 16), (8, 14, 24, 12), (16, 17, 19, 18), (13, 22, 20, 9), (6, 21, 23, 10), (18, 19, 21, 20), (12, 24, 22, 13), (11, 25, 15, 7), (20, 21, 23, 22), (25, 11, 10, 23), (22, 23, 25, 24), (3, 17, 19, 2), (24, 25, 15, 14), (1, 9, 20, 4), (20, 18, 4), (16, 5, 4, 18), (8, 5, 16, 14), (9, 1, 0, 6), (18, 20, 14, 16), (15, 21, 19, 17), (20, 22, 24, 14), (23, 21, 15, 25), (46, 47, 28, 26), (47, 48, 32, 28), (48, 49, 30, 32), (49, 46, 26, 30), (26, 28, 32, 30), (31, 33, 29, 27), (42, 43, 36, 34), (43, 44, 40, 36), (44, 45, 38, 40), (45, 42, 34, 38), (34, 36, 40, 38), (39, 41, 37, 35), (39, 35, 42, 45), (41, 39, 45, 44), (37, 41, 44, 43), (35, 37, 43, 42), (31, 27, 46, 49), (33, 31, 49, 48), (29, 33, 48, 47), (27, 29, 47, 46), (54, 56, 59, 52), (62, 61, 63, 57), (58, 60, 59, 56), (62, 53, 51, 61), (62, 57, 55, 53), (71, 69, 56, 54), (66, 68, 57, 63), (64, 65, 67, 66), (75, 73, 52, 50), (70, 72, 53, 55), (66, 67, 69, 68), (64, 66, 63, 61), (65, 75, 50, 60), (68, 69, 71, 70), (67, 65, 60, 58), (69, 67, 58, 56), (70, 71, 73, 72), (74, 64, 61, 51), (73, 71, 54, 52), (72, 73, 75, 74), (68, 70, 55, 57), (72, 74, 51, 53), (74, 75, 65, 64), (50, 52, 59, 60)])
me_cube_002.polygons.foreach_set('use_smooth', [True] * 70)
_uv = me_cube_002.uv_layers.new(name='UVMap')
_uv.uv.foreach_set('vector', [0.7539, 0.5039, 0.7617, 0.5039, 0.7617, 0.5117, 0.7539, 0.5117, 0.7539, 0.5039, 0.7617, 0.5039, 0.7617, 0.5117, 0.7539, 0.5117, 0.7539, 0.5039, 0.7617, 0.5039, 0.7617, 0.5117, 0.7539, 0.5117, 0.7539, 0.5039, 0.7617, 0.5039, 0.7617, 0.5117, 0.7539, 0.5195, 0.7617, 0.5195, 0.7617, 0.5273, 0.7539, 0.5273, 0.7539, 0.5039, 0.7617, 0.5039, 0.7617, 0.5117, 0.7539, 0.5117, 0.7539, 0.5195, 0.7617, 0.5195, 0.7617, 0.5273, 0.7539, 0.5273, 0.7539, 0.5039, 0.7617, 0.5039, 0.7617, 0.5117, 0.7539, 0.5117, 0.7539, 0.5039, 0.7617, 0.5039, 0.7617, 0.5117, 0.7539, 0.5117, 0.7539, 0.5195, 0.7617, 0.5195, 0.7617, 0.5273, 0.7539, 0.5273, 0.7539, 0.5039, 0.7617, 0.5039, 0.7617, 0.5117, 0.7539, 0.5117, 0.7539, 0.5039, 0.7617, 0.5039, 0.7617, 0.5117, 0.7539, 0.5117, 0.7539, 0.5195, 0.7617, 0.5195, 0.7617, 0.5273, 0.7539, 0.5273, 0.7539, 0.5039, 0.7617, 0.5039, 0.7617, 0.5117, 0.7539, 0.5117, 0.7539, 0.5195, 0.7617, 0.5195, 0.7617, 0.5273, 0.7539, 0.5273, 0.7539, 0.5039, 0.7617, 0.5039, 0.7617, 0.5117, 0.7539, 0.5117, 0.7539, 0.5195, 0.7617, 0.5195, 0.7617, 0.5273, 0.7539, 0.5273, 0.7539, 0.5039, 0.7617, 0.5039, 0.7617, 0.5117, 0.7539, 0.5117, 0.7539, 0.5039, 0.7617, 0.5039, 0.7617, 0.5117, 0.7539, 0.5039, 0.7617, 0.5039, 0.7617, 0.5117, 0.7539, 0.5117, 0.7539, 0.5039, 0.7617, 0.5039, 0.7617, 0.5117, 0.7539, 0.5117, 0.7539, 0.5039, 0.7617, 0.5039, 0.7617, 0.5117, 0.7539, 0.5117, 0.7539, 0.5195, 0.7617, 0.5195, 0.7617, 0.5273, 0.7539, 0.5273, 0.7539, 0.5195, 0.7617, 0.5195, 0.7617, 0.5273, 0.7539, 0.5273, 0.7539, 0.5195, 0.7617, 0.5195, 0.7617, 0.5273, 0.7539, 0.5273, 0.7539, 0.5195, 0.7617, 0.5195, 0.7617, 0.5273, 0.7539, 0.5273, 0.8711, 0.5391, 0.8164, 0.5391, 0.8164, 0.5039, 0.8711, 0.5039, 0.8711, 0.5391, 0.8164, 0.5391, 0.8164, 0.5039, 0.8711, 0.5039, 0.8672, 0.5391, 0.8203, 0.5391, 0.8164, 0.5039, 0.8711, 0.5039, 0.8711, 0.5391, 0.8164, 0.5391, 0.8164, 0.5039, 0.8711, 0.5039, 0.7617, 0.5273, 0.7539, 0.5273, 0.7539, 0.5195, 0.7617, 0.5195, 0.8711, 0.5586, 0.8164, 0.5586, 0.8164, 0.5234, 0.8711, 0.5234, 0.8203, 0.5391, 0.8672, 0.5391, 0.8711, 0.5586, 0.8164, 0.5586, 0.8711, 0.5391, 0.8164, 0.5391, 0.8164, 0.5039, 0.8711, 0.5039, 0.8711, 0.5391, 0.8164, 0.5391, 0.8164, 0.5039, 0.8711, 0.5039, 0.8711, 0.5391, 0.8164, 0.5391, 0.8164, 0.5039, 0.8711, 0.5039, 0.7617, 0.5273, 0.7539, 0.5273, 0.7539, 0.5195, 0.7617, 0.5195, 0.8711, 0.5586, 0.8164, 0.5586, 0.8164, 0.5234, 0.8711, 0.5234, 0.8711, 0.5586, 0.8164, 0.5586, 0.8164, 0.5234, 0.8711, 0.5234, 0.8711, 0.5586, 0.8164, 0.5586, 0.8164, 0.5234, 0.8711, 0.5234, 0.8711, 0.5586, 0.8164, 0.5586, 0.8164, 0.5234, 0.8711, 0.5234, 0.8711, 0.5586, 0.8164, 0.5586, 0.8164, 0.5234, 0.8711, 0.5234, 0.8711, 0.5586, 0.8164, 0.5586, 0.8164, 0.5234, 0.8711, 0.5234, 0.8711, 0.5586, 0.8164, 0.5586, 0.8164, 0.5234, 0.8711, 0.5234, 0.8711, 0.5586, 0.8164, 0.5586, 0.8164, 0.5234, 0.8711, 0.5234, 0.8711, 0.5586, 0.8164, 0.5586, 0.8164, 0.5234, 0.8711, 0.5234, 0.7578, 0.5234, 0.7578, 0.5273, 0.7539, 0.5234, 0.7578, 0.5273, 0.7539, 0.5273, 0.7539, 0.5273, 0.7539, 0.5273, 0.7539, 0.5273, 0.7539, 0.5273, 0.7539, 0.5273, 0.7539, 0.5234, 0.7578, 0.5273, 0.7539, 0.5273, 0.7539, 0.5273, 0.7539, 0.5273, 0.7539, 0.5273, 0.7539, 0.5273, 0.7539, 0.5273, 0.7539, 0.5273, 0.7539, 0.5273, 0.7539, 0.5273, 0.7539, 0.5234, 0.7578, 0.5273, 0.7578, 0.5234, 0.7539, 0.5273, 0.7539, 0.5273, 0.7539, 0.5273, 0.7539, 0.5273, 0.7539, 0.5273, 0.7539, 0.5273, 0.7539, 0.5273, 0.7539, 0.5273, 0.7539, 0.5273, 0.7539, 0.5234, 0.7578, 0.5273, 0.7539, 0.5273, 0.7539, 0.5273, 0.7539, 0.5273, 0.7539, 0.5273, 0.7539, 0.5273, 0.7539, 0.5273, 0.7539, 0.5273, 0.7539, 0.5234, 0.7539, 0.5273, 0.7539, 0.5273, 0.7539, 0.5273, 0.7539, 0.5273, 0.7539, 0.5273, 0.7539, 0.5273, 0.7539, 0.5273, 0.7539, 0.5273, 0.7539, 0.5273, 0.7539, 0.5273, 0.7539, 0.5234, 0.7539, 0.5273, 0.7539, 0.5273, 0.7539, 0.5273, 0.7539, 0.5273, 0.7539, 0.5273, 0.7539, 0.5273, 0.7539, 0.5234, 0.7539, 0.5273, 0.7539, 0.5273, 0.7578, 0.5273, 0.7539, 0.5273, 0.7539, 0.5273, 0.7539, 0.5234, 0.7539, 0.5273, 0.7539, 0.5273, 0.7539, 0.5273, 0.7539, 0.5273, 0.7539, 0.5273, 0.7539, 0.5234, 0.7539, 0.5273, 0.7578, 0.5234, 0.7578, 0.5273, 0.7539, 0.5273, 0.7539, 0.5234, 0.7539, 0.5273, 0.7539, 0.5273, 0.7539, 0.5273, 0.7539, 0.5273, 0.7539, 0.5273, 0.7539, 0.5273, 0.7539, 0.5273, 0.7539, 0.5273, 0.7539, 0.5273, 0.7539, 0.5273, 0.7539, 0.5273, 0.7539, 0.5273, 0.7539, 0.5273, 0.7539, 0.5273, 0.7539, 0.5273, 0.7578, 0.5273, 0.7539, 0.5234, 0.7539, 0.5273])
me_cube_002.materials.append(mat_texture)
me_cube_002.use_remesh_preserve_volume = False
me_cube_002.use_remesh_preserve_attributes = False
me_cube_002.use_mirror_vertex_groups = False
me_cube_002.update()
me_cylinder_002 = bpy.data.meshes.new('Cylinder.002')
me_cylinder_002.from_pydata([(0.0, 0.3, -1.0), (0.0, 0.3, 1.0), (0.2598, -0.15, -1.0), (0.2598, -0.15, 1.0), (-0.2598, -0.15, -1.0), (-0.2598, -0.15, 1.0)], [], [(0, 1, 3, 2), (2, 3, 5, 4), (4, 5, 1, 0)])
me_cylinder_002.polygons.foreach_set('use_smooth', [True] * 3)
_uv = me_cylinder_002.uv_layers.new(name='UVMap')
_uv.uv.foreach_set('vector', [0.6367, 0.543, 0.6445, 0.543, 0.6445, 0.5508, 0.6367, 0.5508, 0.6367, 0.543, 0.6445, 0.543, 0.6445, 0.5508, 0.6367, 0.5508, 0.6367, 0.543, 0.6445, 0.543, 0.6445, 0.5508, 0.6367, 0.5508])
me_cylinder_002.materials.append(mat_texture)
me_cylinder_002.use_remesh_preserve_volume = False
me_cylinder_002.use_remesh_preserve_attributes = False
me_cylinder_002.use_mirror_vertex_groups = False
me_cylinder_002.update()
me_cylinder_000 = bpy.data.meshes.new('Cylinder.000')
me_cylinder_000.from_pydata([(0.0, 0.3, -1.0), (0.0, 0.3, 1.0), (0.2598, -0.15, -1.0), (0.2598, -0.15, 1.0), (-0.2598, -0.15, -1.0), (-0.2598, -0.15, 1.0)], [], [(0, 1, 3, 2), (2, 3, 5, 4), (4, 5, 1, 0)])
me_cylinder_000.polygons.foreach_set('use_smooth', [True] * 3)
_uv = me_cylinder_000.uv_layers.new(name='UVMap')
_uv.uv.foreach_set('vector', [0.7539, 0.5195, 0.7617, 0.5195, 0.7617, 0.5273, 0.7539, 0.5273, 0.7539, 0.5195, 0.7617, 0.5195, 0.7617, 0.5273, 0.7539, 0.5273, 0.7539, 0.5195, 0.7617, 0.5195, 0.7617, 0.5273, 0.7539, 0.5273])
me_cylinder_000.materials.append(mat_texture)
me_cylinder_000.use_remesh_preserve_volume = False
me_cylinder_000.use_remesh_preserve_attributes = False
me_cylinder_000.use_mirror_vertex_groups = False
me_cylinder_000.update()
me_cylinder_003 = bpy.data.meshes.new('Cylinder.003')
me_cylinder_003.from_pydata([(0.0, 0.3, -1.0), (0.0, 0.3, 1.0), (0.2598, -0.15, -1.0), (0.2598, -0.15, 1.0), (-0.2598, -0.15, -1.0), (-0.2598, -0.15, 1.0)], [], [(0, 1, 3, 2), (2, 3, 5, 4), (4, 5, 1, 0)])
me_cylinder_003.polygons.foreach_set('use_smooth', [True] * 3)
_uv = me_cylinder_003.uv_layers.new(name='UVMap')
_uv.uv.foreach_set('vector', [0.6484, 0.5586, 0.6328, 0.5586, 0.6328, 0.543, 0.6484, 0.543, 0.6484, 0.5586, 0.6328, 0.5586, 0.6328, 0.543, 0.6484, 0.543, 0.6484, 0.5586, 0.6328, 0.5586, 0.6328, 0.543, 0.6484, 0.543])
me_cylinder_003.materials.append(mat_texture)
me_cylinder_003.use_remesh_preserve_volume = False
me_cylinder_003.use_remesh_preserve_attributes = False
me_cylinder_003.use_mirror_vertex_groups = False
me_cylinder_003.update()
me_cylinder_001 = bpy.data.meshes.new('Cylinder.001')
me_cylinder_001.from_pydata([(0.0, 0.3, -1.0), (0.0, 0.3, 1.0), (0.2598, -0.15, -1.0), (0.2598, -0.15, 1.0), (-0.2598, -0.15, -1.0), (-0.2598, -0.15, 1.0)], [], [(0, 1, 3, 2), (2, 3, 5, 4), (4, 5, 1, 0)])
me_cylinder_001.polygons.foreach_set('use_smooth', [True] * 3)
_uv = me_cylinder_001.uv_layers.new(name='UVMap')
_uv.uv.foreach_set('vector', [0.6328, 0.5391, 0.6484, 0.5391, 0.6484, 0.5547, 0.6328, 0.5547, 0.6328, 0.5391, 0.6484, 0.5391, 0.6484, 0.5547, 0.6328, 0.5547, 0.6328, 0.5391, 0.6484, 0.5391, 0.6484, 0.5547, 0.6328, 0.5547])
me_cylinder_001.materials.append(mat_texture)
me_cylinder_001.use_remesh_preserve_volume = False
me_cylinder_001.use_remesh_preserve_attributes = False
me_cylinder_001.use_mirror_vertex_groups = False
me_cylinder_001.update()
me_cube_005 = bpy.data.meshes.new('Cube.005')
me_cube_005.from_pydata([(-0.4771, -0.119, 0.9453), (-0.4735, 0.1951, 0.9793), (0.1178, -0.2069, 0.8402), (0.3422, -0.5862, 3.4), (0.1236, 0.2872, 0.8936), (0.3527, 0.3065, 3.497), (-0.5388, -0.4583, 2.346), (-0.3279, -0.5225, 3.106), (-0.3183, 0.294, 3.194), (-0.5295, 0.3381, 2.432), (-0.7412, -0.457, 2.497), (-0.7036, -0.4872, 2.928), (-0.6945, 0.2892, 3.012), (-0.7321, 0.3192, 2.581), (-0.3179, 0.3303, 3.138), (-0.3283, -0.5505, 3.043), (-0.01139, 0.3633, 2.938), (-0.02224, -0.5601, 2.838), (-0.04558, 0.3716, 2.561), (-0.05601, -0.516, 2.465), (-0.3816, 0.3849, 2.405), (-0.392, -0.5028, 2.309), (-0.6913, 0.3786, 2.613), (-0.7018, -0.5206, 2.516), (-0.6587, 0.3526, 2.986), (-0.6693, -0.5465, 2.888), (-2.949, -0.6039, -0.9256), (-1.643, -0.4035, 0.9351), (-2.949, 0.5961, -0.9256), (-1.643, 0.3965, 0.9351), (-0.5977, -1.005, -0.9256), (-0.5898, -0.4035, 0.9351), (-0.5977, 0.9954, -0.9256), (-0.5898, 0.3965, 0.9351), (0.452, -1.001, -0.9239), (0.4622, -0.402, 0.9368), (0.452, 0.9992, -0.9239), (0.4622, 0.398, 0.9368), (3.674, -0.6016, -0.9239), (1.746, -0.402, 0.9368), (3.674, 0.5984, -0.9239), (1.746, 0.398, 0.9368), (0.9709, -0.901, -0.0001493), (0.9709, 0.6986, 0.01421), (2.872, 0.6986, 0.01421), (2.872, -0.7014, 0.01421), (-2.879, -0.652, -0.000179), (-2.879, 0.644, -0.0001791), (-1.119, 0.6959, 0.01418), (-1.119, -0.9045, -0.000179), (-0.471, -0.8002, 0.6961), (-0.471, 0.7982, 0.6961), (-0.871, -0.8002, 0.003295), (-0.871, 0.7982, 0.003294), (-0.471, -0.8002, -0.6895), (-0.471, 0.7982, -0.6895), (0.329, -0.8002, -0.6895), (0.329, 0.7982, -0.6895), (0.729, -0.8002, 0.003294), (-0.07095, -0.8002, 0.003294), (0.329, -0.8002, 0.6961), (0.329, 0.7982, 0.6961), (-0.07095, 0.7982, 0.003294), (0.729, 0.7982, 0.003294), (0.429, 0.998, 0.8693), (0.429, -1.0, 0.8693), (0.929, 0.998, 0.003294), (0.929, -1.0, 0.003294), (0.429, 0.998, -0.8627), (0.429, -1.0, -0.8627), (-0.571, 0.998, -0.8627), (-0.571, -1.0, -0.8627), (-1.071, 0.998, 0.003294), (-1.071, -1.0, 0.003295), (-0.571, 0.998, 0.8693), (-0.571, -1.0, 0.8693)], [], [(20, 22, 24, 14), (5, 3, 2, 4), (7, 15, 17, 3), (18, 20, 14, 16), (2, 21, 6, 0), (19, 21, 2), (14, 15, 17, 16), (8, 14, 24, 12), (16, 17, 19, 18), (13, 22, 20, 9), (6, 21, 23, 10), (18, 19, 21, 20), (12, 24, 22, 13), (11, 25, 15, 7), (20, 21, 23, 22), (25, 11, 10, 23), (22, 23, 25, 24), (3, 17, 19, 2), (24, 25, 15, 14), (1, 9, 20, 4), (20, 18, 4), (16, 5, 4, 18), (8, 5, 16, 14), (9, 1, 0, 6), (15, 21, 19, 17), (23, 21, 15, 25), (46, 47, 28, 26), (47, 48, 32, 28), (48, 49, 30, 32), (49, 46, 26, 30), (26, 28, 32, 30), (31, 33, 29, 27), (42, 43, 36, 34), (43, 44, 40, 36), (44, 45, 38, 40), (45, 42, 34, 38), (34, 36, 40, 38), (39, 41, 37, 35), (39, 35, 42, 45), (41, 39, 45, 44), (37, 41, 44, 43), (35, 37, 43, 42), (31, 27, 46, 49), (33, 31, 49, 48), (29, 33, 48, 47), (27, 29, 47, 46), (54, 56, 59, 52), (62, 61, 63, 57), (58, 60, 59, 56), (62, 53, 51, 61), (62, 57, 55, 53), (71, 69, 56, 54), (66, 68, 57, 63), (64, 65, 67, 66), (75, 73, 52, 50), (70, 72, 53, 55), (66, 67, 69, 68), (64, 66, 63, 61), (65, 75, 50, 60), (68, 69, 71, 70), (67, 65, 60, 58), (69, 67, 58, 56), (70, 71, 73, 72), (74, 64, 61, 51), (73, 71, 54, 52), (72, 73, 75, 74), (68, 70, 55, 57), (72, 74, 51, 53), (74, 75, 65, 64), (50, 52, 59, 60)])
me_cube_005.polygons.foreach_set('use_smooth', [True] * 70)
_uv = me_cube_005.uv_layers.new(name='UVMap')
_uv.uv.foreach_set('vector', [0.7539, 0.5195, 0.7617, 0.5195, 0.7617, 0.5273, 0.7539, 0.5273, 0.7539, 0.5039, 0.7617, 0.5039, 0.7617, 0.5117, 0.7539, 0.5117, 0.7539, 0.5039, 0.7617, 0.5039, 0.7617, 0.5117, 0.7539, 0.5117, 0.7539, 0.5195, 0.7617, 0.5195, 0.7617, 0.5273, 0.7539, 0.5273, 0.7539, 0.5039, 0.7617, 0.5039, 0.7617, 0.5117, 0.7539, 0.5117, 0.7539, 0.5039, 0.7617, 0.5039, 0.7617, 0.5117, 0.7539, 0.5195, 0.7539, 0.5195, 0.7539, 0.5195, 0.7539, 0.5195, 0.7539, 0.5039, 0.7617, 0.5039, 0.7617, 0.5117, 0.7539, 0.5117, 0.7539, 0.5195, 0.7539, 0.5195, 0.7539, 0.5195, 0.7539, 0.5195, 0.7539, 0.5039, 0.7617, 0.5039, 0.7617, 0.5117, 0.7539, 0.5117, 0.7539, 0.5039, 0.7617, 0.5039, 0.7617, 0.5117, 0.7539, 0.5117, 0.7539, 0.5195, 0.7539, 0.5195, 0.7539, 0.5195, 0.7539, 0.5195, 0.7539, 0.5039, 0.7617, 0.5039, 0.7617, 0.5117, 0.7539, 0.5117, 0.7539, 0.5039, 0.7617, 0.5039, 0.7617, 0.5117, 0.7539, 0.5117, 0.7539, 0.5195, 0.7539, 0.5195, 0.7539, 0.5195, 0.7539, 0.5195, 0.7539, 0.5039, 0.7617, 0.5039, 0.7617, 0.5117, 0.7539, 0.5117, 0.7539, 0.5195, 0.7539, 0.5195, 0.7539, 0.5195, 0.7539, 0.5195, 0.7539, 0.5039, 0.7617, 0.5039, 0.7617, 0.5117, 0.7539, 0.5117, 0.7539, 0.5195, 0.7539, 0.5195, 0.7539, 0.5195, 0.7539, 0.5195, 0.7539, 0.5039, 0.7617, 0.5039, 0.7617, 0.5117, 0.7539, 0.5117, 0.7539, 0.5039, 0.7617, 0.5039, 0.7617, 0.5117, 0.7539, 0.5039, 0.7617, 0.5039, 0.7617, 0.5117, 0.7539, 0.5117, 0.7539, 0.5039, 0.7617, 0.5039, 0.7617, 0.5117, 0.7539, 0.5117, 0.7539, 0.5039, 0.7617, 0.5039, 0.7617, 0.5117, 0.7539, 0.5117, 0.7539, 0.5195, 0.7617, 0.5195, 0.7617, 0.5273, 0.7539, 0.5273, 0.7539, 0.5195, 0.7617, 0.5195, 0.7617, 0.5273, 0.7539, 0.5273, 0.8711, 0.5391, 0.8164, 0.5391, 0.8164, 0.5039, 0.8711, 0.5039, 0.8711, 0.5391, 0.8164, 0.5391, 0.8164, 0.5039, 0.8711, 0.5039, 0.8711, 0.5586, 0.8164, 0.5586, 0.8164, 0.5234, 0.8711, 0.5234, 0.8711, 0.5391, 0.8164, 0.5391, 0.8164, 0.5039, 0.8711, 0.5039, 0.7617, 0.5273, 0.7539, 0.5273, 0.7539, 0.5195, 0.7617, 0.5195, 0.8711, 0.5586, 0.8164, 0.5586, 0.8164, 0.5234, 0.8711, 0.5234, 0.8711, 0.5586, 0.8164, 0.5586, 0.8164, 0.5234, 0.8711, 0.5234, 0.8711, 0.5391, 0.8164, 0.5391, 0.8164, 0.5039, 0.8711, 0.5039, 0.8711, 0.5391, 0.8164, 0.5391, 0.8164, 0.5039, 0.8711, 0.5039, 0.8711, 0.5391, 0.8164, 0.5391, 0.8164, 0.5039, 0.8711, 0.5039, 0.7617, 0.5273, 0.7539, 0.5273, 0.7539, 0.5195, 0.7617, 0.5195, 0.8711, 0.5586, 0.8164, 0.5586, 0.8164, 0.5234, 0.8711, 0.5234, 0.8711, 0.5586, 0.8164, 0.5586, 0.8164, 0.5234, 0.8711, 0.5234, 0.8711, 0.5586, 0.8164, 0.5586, 0.8164, 0.5234, 0.8711, 0.5234, 0.8711, 0.5586, 0.8164, 0.5586, 0.8164, 0.5234, 0.8711, 0.5234, 0.8711, 0.5586, 0.8164, 0.5586, 0.8164, 0.5234, 0.8711, 0.5234, 0.8711, 0.5586, 0.8164, 0.5586, 0.8164, 0.5234, 0.8711, 0.5234, 0.8711, 0.5586, 0.8164, 0.5586, 0.8164, 0.5234, 0.8711, 0.5234, 0.8711, 0.5586, 0.8164, 0.5586, 0.8164, 0.5234, 0.8711, 0.5234, 0.8711, 0.5586, 0.8164, 0.5586, 0.8164, 0.5234, 0.8711, 0.5234, 0.7539, 0.5195, 0.7539, 0.5195, 0.7539, 0.5195, 0.7539, 0.5195, 0.7539, 0.5195, 0.7539, 0.5195, 0.7539, 0.5195, 0.7539, 0.5195, 0.7539, 0.5195, 0.7539, 0.5195, 0.7539, 0.5195, 0.7539, 0.5195, 0.7539, 0.5195, 0.7539, 0.5195, 0.7539, 0.5195, 0.7539, 0.5195, 0.7617, 0.5273, 0.7539, 0.5273, 0.7539, 0.5195, 0.7617, 0.5195, 0.7539, 0.5195, 0.7539, 0.5195, 0.7539, 0.5195, 0.7539, 0.5195, 0.7539, 0.5195, 0.7539, 0.5195, 0.7539, 0.5195, 0.7539, 0.5195, 0.7539, 0.5195, 0.7539, 0.5195, 0.7539, 0.5195, 0.7539, 0.5195, 0.7539, 0.5195, 0.7539, 0.5195, 0.7539, 0.5195, 0.7539, 0.5195, 0.7539, 0.5195, 0.7539, 0.5195, 0.7539, 0.5195, 0.7539, 0.5195, 0.7539, 0.5195, 0.7539, 0.5195, 0.7539, 0.5195, 0.7539, 0.5195, 0.7539, 0.5195, 0.7539, 0.5195, 0.7539, 0.5195, 0.7539, 0.5195, 0.7539, 0.5195, 0.7539, 0.5195, 0.7539, 0.5195, 0.7539, 0.5195, 0.7539, 0.5195, 0.7539, 0.5195, 0.7539, 0.5195, 0.7539, 0.5195, 0.7539, 0.5195, 0.7539, 0.5195, 0.7539, 0.5195, 0.7539, 0.5195, 0.7539, 0.5195, 0.7539, 0.5195, 0.7539, 0.5195, 0.7539, 0.5195, 0.7539, 0.5195, 0.7539, 0.5195, 0.7539, 0.5195, 0.7539, 0.5195, 0.7539, 0.5195, 0.7539, 0.5195, 0.7539, 0.5195, 0.7539, 0.5195, 0.7539, 0.5195, 0.7539, 0.5195, 0.7539, 0.5195, 0.7539, 0.5195, 0.7539, 0.5195, 0.7539, 0.5195, 0.7539, 0.5195, 0.7539, 0.5195, 0.7539, 0.5195, 0.7539, 0.5195, 0.7539, 0.5195, 0.7539, 0.5195, 0.7539, 0.5195, 0.7539, 0.5195, 0.7539, 0.5195, 0.7539, 0.5195, 0.7539, 0.5195, 0.7539, 0.5195, 0.7539, 0.5195, 0.7539, 0.5195, 0.7539, 0.5195, 0.7539, 0.5195, 0.7539, 0.5195, 0.7539, 0.5195])
me_cube_005.materials.append(mat_texture)
me_cube_005.use_remesh_preserve_volume = False
me_cube_005.use_remesh_preserve_attributes = False
me_cube_005.use_mirror_vertex_groups = False
me_cube_005.update()

# ---- objects
ob_lamp = bpy.data.objects.new('_Lamp', light_lamp)
ob_camera = bpy.data.objects.new('_Camera', cam_camera)
ob_06_armr = bpy.data.objects.new('06-ArmR', me_cube)
ob_00_body = bpy.data.objects.new('00-Body', me_sphere_001)
ob_01_head = bpy.data.objects.new('01-Head', me_grp1_001)
ob_02_arml = bpy.data.objects.new('02-ArmL', me_cube_001)
ob_07_shoer = bpy.data.objects.new('07-ShoeR', me_cube_002)
ob_04_shoulderl = bpy.data.objects.new('04-ShoulderL', me_cylinder_002)
ob_08_shoulderr = bpy.data.objects.new('08-ShoulderR', me_cylinder_000)
ob_05_thighl = bpy.data.objects.new('05-ThighL', me_cylinder_003)
ob_09_thighr = bpy.data.objects.new('09-ThighR', me_cylinder_001)
ob_03_shoel = bpy.data.objects.new('03-ShoeL', me_cube_005)

# ---- transforms, parenting, visibility, modifiers, constraints
ob_lamp.location = (7.84, 14.01, 16.77)
ob_lamp.rotation_euler = (0.5769, 0.0803, 1.847)
ob_lamp.lock_rotations_4d = False
ob_lamp.empty_display_type = 'ARROWS'
ob_lamp.color = (0.0, 0.0, 0.0, 0.0)
ob_lamp.lineart.crease_threshold = 0.0
ob_camera.location = (15.4, 8.27, 7.45)
ob_camera.rotation_euler = (1.484, 0.0, 2.094)
ob_camera.scale = (1.0, 0.9836, 0.9965)
ob_camera.lock_rotations_4d = False
ob_camera.empty_display_type = 'ARROWS'
ob_camera.color = (0.0, 0.0, 0.0, 0.0)
ob_camera.display_type = 'WIRE'
ob_camera.lineart.crease_threshold = 0.0
ob_06_armr.location = (2.661, 0.09282, -0.05971)
ob_06_armr.rotation_euler = (-1.537, 1.571, 0.0)
ob_06_armr.scale = (0.864, 1.0, 0.3)
ob_06_armr.lineart.crease_threshold = 0.0
ob_00_body.location = (0.1986, 0.01842, -0.04129)
ob_00_body.rotation_euler = (-3.142, 1.571, 0.0)
ob_00_body.lineart.crease_threshold = 0.0
ob_01_head.location = (-0.1328, 0.002457, -2.047)
ob_01_head.rotation_euler = (4.712, -2.98e-08, 4.5e-15)
ob_01_head.scale = (0.855, 0.972, 0.7895)
ob_01_head.lineart.crease_threshold = 0.0
ob_02_arml.location = (0.4619, -0.1101, -0.03727)
ob_02_arml.rotation_euler = (1.571, 1.128e-08, -1.534)
ob_02_arml.scale = (0.4, 0.39, 0.96)
ob_02_arml.lineart.crease_threshold = 0.0
ob_07_shoer.location = (2.59, 0.008081, 0.06716)
ob_07_shoer.rotation_euler = (-3.142, 1.571, 0.0)
ob_07_shoer.scale = (0.8, 1.001, 0.8)
ob_07_shoer.lineart.crease_threshold = 0.0
ob_04_shoulderl.location = (1.146, 0.0004473, 0.1284)
ob_04_shoulderl.rotation_euler = (-1.571, 7.096e-05, 1.571)
ob_04_shoulderl.scale = (1.0, 1.0, 1.2)
ob_04_shoulderl.lineart.crease_threshold = 0.0
ob_08_shoulderr.location = (1.14, -0.008329, 0.1176)
ob_08_shoulderr.rotation_euler = (-1.571, -6.061e-05, 1.571)
ob_08_shoulderr.scale = (1.0, 1.0, 1.2)
ob_08_shoulderr.lineart.crease_threshold = 0.0
ob_05_thighl.location = (1.0, -0.07328, -0.02762)
ob_05_thighl.rotation_euler = (-0.0, 1.571, 0.0)
ob_05_thighl.lineart.crease_threshold = 0.0
ob_09_thighr.location = (1.003, -0.002055, 0.04597)
ob_09_thighr.rotation_euler = (-1.534, 1.013, -1.532)
ob_09_thighr.lineart.crease_threshold = 0.0
ob_03_shoel.location = (2.629, -0.01152, 0.08897)
ob_03_shoel.rotation_euler = (-3.142, 1.571, 0.0)
ob_03_shoel.scale = (0.8, 1.001, 0.8)
ob_03_shoel.lineart.crease_threshold = 0.0

# ---- collection membership
col_collection_1.objects.link(ob_lamp)
col_collection_1.objects.link(ob_camera)
col_collection_1.objects.link(ob_06_armr)
col_collection_1.objects.link(ob_00_body)
col_collection_1.objects.link(ob_01_head)
col_collection_1.objects.link(ob_02_arml)
col_collection_1.objects.link(ob_07_shoer)
col_collection_1.objects.link(ob_04_shoulderl)
col_collection_1.objects.link(ob_08_shoulderr)
col_collection_1.objects.link(ob_05_thighl)
col_collection_1.objects.link(ob_09_thighr)
col_collection_1.objects.link(ob_03_shoel)

# ---- scene / render settings (as saved in the file)
scene.camera = ob_camera
scene.frame_start = 0; scene.frame_end = 40; scene.frame_set(2)
scene.render.engine = 'BLENDER_EEVEE_NEXT'
scene.render.resolution_x = 1080
scene.render.resolution_y = 1920
scene.render.fps = 30
scene.render.dither_intensity = 0.0
scene.render.film_transparent = True
scene.render.use_compositing = False
scene.render.use_sequencer = False
scene.cycles.use_denoising = False
scene.cycles.samples = 100
scene.cycles.sampling_pattern = 'TABULATED_SOBOL'
scene.cycles.light_sampling_threshold = 0.0
scene.cycles.use_adaptive_sampling = False
scene.cycles.use_light_tree = False
scene.cycles.blur_glossy = 0.0
scene.cycles.pixel_filter_type = 'GAUSSIAN'
scene.cycles.sample_clamp_indirect = 0.0
scene.view_settings.view_transform = 'Standard'
bpy.context.view_layer.update()
